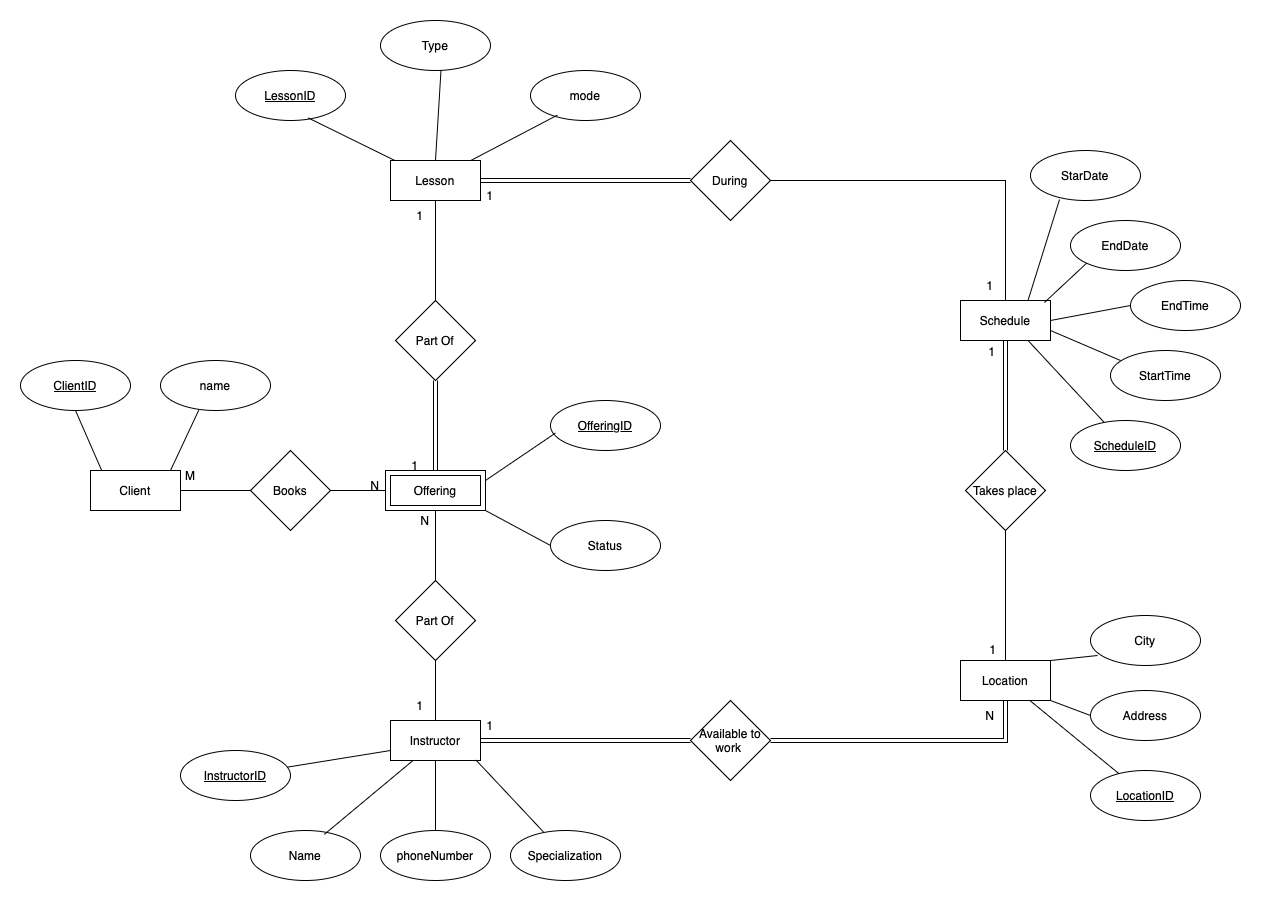

The diagram above was exported from draw.io. Its source (the exported page's mxGraphModel, read from the mxfile embedded in the PNG):
<mxGraphModel dx="1546" dy="1901" grid="1" gridSize="10" guides="1" tooltips="1" connect="1" arrows="1" fold="1" page="1" pageScale="1" pageWidth="850" pageHeight="1100" math="0" shadow="0">
  <root>
    <mxCell id="0" />
    <mxCell id="1" parent="0" />
    <mxCell id="Zl06BuRH7Ai27-u7uzlJ-1" value="Client" style="rounded=0;whiteSpace=wrap;html=1;" parent="1" vertex="1">
      <mxGeometry x="200" y="380" width="90" height="40" as="geometry" />
    </mxCell>
    <mxCell id="Zl06BuRH7Ai27-u7uzlJ-2" value="&lt;u&gt;ClientID&lt;/u&gt;" style="ellipse;whiteSpace=wrap;html=1;" parent="1" vertex="1">
      <mxGeometry x="130" y="270" width="110" height="50" as="geometry" />
    </mxCell>
    <mxCell id="Zl06BuRH7Ai27-u7uzlJ-3" value="" style="endArrow=none;html=1;rounded=0;exitX=0.5;exitY=1;exitDx=0;exitDy=0;entryX=0.126;entryY=0.008;entryDx=0;entryDy=0;entryPerimeter=0;" parent="1" source="Zl06BuRH7Ai27-u7uzlJ-2" target="Zl06BuRH7Ai27-u7uzlJ-1" edge="1">
      <mxGeometry width="50" height="50" relative="1" as="geometry">
        <mxPoint x="120" y="400" as="sourcePoint" />
        <mxPoint x="210" y="370" as="targetPoint" />
      </mxGeometry>
    </mxCell>
    <mxCell id="Zl06BuRH7Ai27-u7uzlJ-4" value="name" style="ellipse;whiteSpace=wrap;html=1;" parent="1" vertex="1">
      <mxGeometry x="270" y="270" width="110" height="50" as="geometry" />
    </mxCell>
    <mxCell id="Zl06BuRH7Ai27-u7uzlJ-5" value="" style="endArrow=none;html=1;rounded=0;exitX=0.889;exitY=0;exitDx=0;exitDy=0;exitPerimeter=0;entryX=0.348;entryY=0.992;entryDx=0;entryDy=0;entryPerimeter=0;" parent="1" source="Zl06BuRH7Ai27-u7uzlJ-1" target="Zl06BuRH7Ai27-u7uzlJ-4" edge="1">
      <mxGeometry width="50" height="50" relative="1" as="geometry">
        <mxPoint x="330" y="390" as="sourcePoint" />
        <mxPoint x="320" y="360" as="targetPoint" />
      </mxGeometry>
    </mxCell>
    <mxCell id="Zl06BuRH7Ai27-u7uzlJ-27" value="" style="edgeStyle=orthogonalEdgeStyle;rounded=0;orthogonalLoop=1;jettySize=auto;html=1;endArrow=none;startFill=0;" parent="1" source="Zl06BuRH7Ai27-u7uzlJ-6" target="Zl06BuRH7Ai27-u7uzlJ-26" edge="1">
      <mxGeometry relative="1" as="geometry" />
    </mxCell>
    <mxCell id="Zl06BuRH7Ai27-u7uzlJ-6" value="Offering" style="shape=ext;margin=3;double=1;whiteSpace=wrap;html=1;align=center;" parent="1" vertex="1">
      <mxGeometry x="495" y="380" width="100" height="40" as="geometry" />
    </mxCell>
    <mxCell id="Zl06BuRH7Ai27-u7uzlJ-8" style="edgeStyle=orthogonalEdgeStyle;rounded=0;orthogonalLoop=1;jettySize=auto;html=1;exitX=0;exitY=0.5;exitDx=0;exitDy=0;entryX=1;entryY=0.5;entryDx=0;entryDy=0;strokeColor=default;startArrow=none;startFill=0;endArrow=none;" parent="1" source="Zl06BuRH7Ai27-u7uzlJ-7" target="Zl06BuRH7Ai27-u7uzlJ-1" edge="1">
      <mxGeometry relative="1" as="geometry" />
    </mxCell>
    <mxCell id="Zl06BuRH7Ai27-u7uzlJ-9" value="" style="edgeStyle=orthogonalEdgeStyle;rounded=0;orthogonalLoop=1;jettySize=auto;html=1;endArrow=none;startFill=0;" parent="1" source="Zl06BuRH7Ai27-u7uzlJ-7" target="Zl06BuRH7Ai27-u7uzlJ-6" edge="1">
      <mxGeometry relative="1" as="geometry" />
    </mxCell>
    <mxCell id="Zl06BuRH7Ai27-u7uzlJ-7" value="Books" style="rhombus;whiteSpace=wrap;html=1;" parent="1" vertex="1">
      <mxGeometry x="360" y="360" width="80" height="80" as="geometry" />
    </mxCell>
    <mxCell id="Zl06BuRH7Ai27-u7uzlJ-39" style="edgeStyle=orthogonalEdgeStyle;rounded=0;orthogonalLoop=1;jettySize=auto;html=1;shape=link;" parent="1" source="Zl06BuRH7Ai27-u7uzlJ-10" target="Zl06BuRH7Ai27-u7uzlJ-37" edge="1">
      <mxGeometry relative="1" as="geometry" />
    </mxCell>
    <mxCell id="Zl06BuRH7Ai27-u7uzlJ-10" value="Lesson" style="rounded=0;whiteSpace=wrap;html=1;" parent="1" vertex="1">
      <mxGeometry x="500" y="70" width="90" height="40" as="geometry" />
    </mxCell>
    <mxCell id="Zl06BuRH7Ai27-u7uzlJ-12" value="" style="edgeStyle=orthogonalEdgeStyle;rounded=0;orthogonalLoop=1;jettySize=auto;html=1;endArrow=none;startFill=0;" parent="1" source="Zl06BuRH7Ai27-u7uzlJ-11" target="Zl06BuRH7Ai27-u7uzlJ-10" edge="1">
      <mxGeometry relative="1" as="geometry" />
    </mxCell>
    <mxCell id="Zl06BuRH7Ai27-u7uzlJ-13" value="" style="edgeStyle=orthogonalEdgeStyle;rounded=0;orthogonalLoop=1;jettySize=auto;html=1;shape=link;" parent="1" source="Zl06BuRH7Ai27-u7uzlJ-11" target="Zl06BuRH7Ai27-u7uzlJ-6" edge="1">
      <mxGeometry relative="1" as="geometry" />
    </mxCell>
    <mxCell id="Zl06BuRH7Ai27-u7uzlJ-11" value="Part Of" style="rhombus;whiteSpace=wrap;html=1;" parent="1" vertex="1">
      <mxGeometry x="505" y="210" width="80" height="80" as="geometry" />
    </mxCell>
    <mxCell id="Zl06BuRH7Ai27-u7uzlJ-14" value="&lt;u&gt;LessonID&lt;/u&gt;" style="ellipse;whiteSpace=wrap;html=1;" parent="1" vertex="1">
      <mxGeometry x="345" y="-20" width="110" height="50" as="geometry" />
    </mxCell>
    <mxCell id="Zl06BuRH7Ai27-u7uzlJ-15" value="Type" style="ellipse;whiteSpace=wrap;html=1;" parent="1" vertex="1">
      <mxGeometry x="490" y="-70" width="110" height="50" as="geometry" />
    </mxCell>
    <mxCell id="Zl06BuRH7Ai27-u7uzlJ-16" value="mode" style="ellipse;whiteSpace=wrap;html=1;" parent="1" vertex="1">
      <mxGeometry x="640" y="-20" width="110" height="50" as="geometry" />
    </mxCell>
    <mxCell id="Zl06BuRH7Ai27-u7uzlJ-18" value="" style="endArrow=none;html=1;rounded=0;entryX=0.659;entryY=0.946;entryDx=0;entryDy=0;entryPerimeter=0;" parent="1" source="Zl06BuRH7Ai27-u7uzlJ-10" target="Zl06BuRH7Ai27-u7uzlJ-14" edge="1">
      <mxGeometry width="50" height="50" relative="1" as="geometry">
        <mxPoint x="350" y="130" as="sourcePoint" />
        <mxPoint x="400" y="80" as="targetPoint" />
      </mxGeometry>
    </mxCell>
    <mxCell id="Zl06BuRH7Ai27-u7uzlJ-19" value="" style="endArrow=none;html=1;rounded=0;entryX=0.55;entryY=0.994;entryDx=0;entryDy=0;entryPerimeter=0;exitX=0.5;exitY=0;exitDx=0;exitDy=0;" parent="1" source="Zl06BuRH7Ai27-u7uzlJ-10" target="Zl06BuRH7Ai27-u7uzlJ-15" edge="1">
      <mxGeometry width="50" height="50" relative="1" as="geometry">
        <mxPoint x="360" y="140" as="sourcePoint" />
        <mxPoint x="410" y="90" as="targetPoint" />
      </mxGeometry>
    </mxCell>
    <mxCell id="Zl06BuRH7Ai27-u7uzlJ-20" value="" style="endArrow=none;html=1;rounded=0;entryX=0.246;entryY=0.891;entryDx=0;entryDy=0;entryPerimeter=0;exitX=0.891;exitY=0.002;exitDx=0;exitDy=0;exitPerimeter=0;" parent="1" source="Zl06BuRH7Ai27-u7uzlJ-10" target="Zl06BuRH7Ai27-u7uzlJ-16" edge="1">
      <mxGeometry width="50" height="50" relative="1" as="geometry">
        <mxPoint x="370" y="150" as="sourcePoint" />
        <mxPoint x="420" y="100" as="targetPoint" />
      </mxGeometry>
    </mxCell>
    <mxCell id="Zl06BuRH7Ai27-u7uzlJ-21" value="&lt;u&gt;OfferingID&lt;/u&gt;" style="ellipse;whiteSpace=wrap;html=1;" parent="1" vertex="1">
      <mxGeometry x="660" y="310" width="110" height="50" as="geometry" />
    </mxCell>
    <mxCell id="Zl06BuRH7Ai27-u7uzlJ-22" value="Status" style="ellipse;whiteSpace=wrap;html=1;" parent="1" vertex="1">
      <mxGeometry x="660" y="430" width="110" height="50" as="geometry" />
    </mxCell>
    <mxCell id="Zl06BuRH7Ai27-u7uzlJ-23" value="" style="endArrow=none;html=1;rounded=0;entryX=0.046;entryY=0.65;entryDx=0;entryDy=0;entryPerimeter=0;exitX=1;exitY=0.25;exitDx=0;exitDy=0;" parent="1" source="Zl06BuRH7Ai27-u7uzlJ-6" target="Zl06BuRH7Ai27-u7uzlJ-21" edge="1">
      <mxGeometry width="50" height="50" relative="1" as="geometry">
        <mxPoint x="590" y="520" as="sourcePoint" />
        <mxPoint x="640" y="470" as="targetPoint" />
      </mxGeometry>
    </mxCell>
    <mxCell id="Zl06BuRH7Ai27-u7uzlJ-24" value="" style="endArrow=none;html=1;rounded=0;entryX=0;entryY=0.5;entryDx=0;entryDy=0;exitX=1;exitY=1;exitDx=0;exitDy=0;" parent="1" source="Zl06BuRH7Ai27-u7uzlJ-6" target="Zl06BuRH7Ai27-u7uzlJ-22" edge="1">
      <mxGeometry width="50" height="50" relative="1" as="geometry">
        <mxPoint x="600" y="530" as="sourcePoint" />
        <mxPoint x="650" y="480" as="targetPoint" />
      </mxGeometry>
    </mxCell>
    <mxCell id="Zl06BuRH7Ai27-u7uzlJ-25" value="Instructor" style="rounded=0;whiteSpace=wrap;html=1;" parent="1" vertex="1">
      <mxGeometry x="500" y="630" width="90" height="40" as="geometry" />
    </mxCell>
    <mxCell id="Zl06BuRH7Ai27-u7uzlJ-28" value="" style="edgeStyle=orthogonalEdgeStyle;rounded=0;orthogonalLoop=1;jettySize=auto;html=1;endArrow=none;startFill=0;" parent="1" source="Zl06BuRH7Ai27-u7uzlJ-26" target="Zl06BuRH7Ai27-u7uzlJ-25" edge="1">
      <mxGeometry relative="1" as="geometry" />
    </mxCell>
    <mxCell id="Zl06BuRH7Ai27-u7uzlJ-26" value="Part Of" style="rhombus;whiteSpace=wrap;html=1;" parent="1" vertex="1">
      <mxGeometry x="505" y="490" width="80" height="80" as="geometry" />
    </mxCell>
    <mxCell id="Zl06BuRH7Ai27-u7uzlJ-29" value="&lt;u&gt;InstructorID&lt;/u&gt;" style="ellipse;whiteSpace=wrap;html=1;" parent="1" vertex="1">
      <mxGeometry x="290" y="660" width="110" height="50" as="geometry" />
    </mxCell>
    <mxCell id="Zl06BuRH7Ai27-u7uzlJ-30" value="Name" style="ellipse;whiteSpace=wrap;html=1;" parent="1" vertex="1">
      <mxGeometry x="360" y="740" width="110" height="50" as="geometry" />
    </mxCell>
    <mxCell id="Zl06BuRH7Ai27-u7uzlJ-31" value="phoneNumber" style="ellipse;whiteSpace=wrap;html=1;" parent="1" vertex="1">
      <mxGeometry x="490" y="740" width="110" height="50" as="geometry" />
    </mxCell>
    <mxCell id="Zl06BuRH7Ai27-u7uzlJ-32" value="Specialization" style="ellipse;whiteSpace=wrap;html=1;" parent="1" vertex="1">
      <mxGeometry x="620" y="740" width="110" height="50" as="geometry" />
    </mxCell>
    <mxCell id="Zl06BuRH7Ai27-u7uzlJ-33" value="" style="endArrow=none;html=1;rounded=0;entryX=0;entryY=0.75;entryDx=0;entryDy=0;" parent="1" source="Zl06BuRH7Ai27-u7uzlJ-29" target="Zl06BuRH7Ai27-u7uzlJ-25" edge="1">
      <mxGeometry width="50" height="50" relative="1" as="geometry">
        <mxPoint x="270" y="860" as="sourcePoint" />
        <mxPoint x="320" y="810" as="targetPoint" />
      </mxGeometry>
    </mxCell>
    <mxCell id="Zl06BuRH7Ai27-u7uzlJ-34" value="" style="endArrow=none;html=1;rounded=0;entryX=0.25;entryY=1;entryDx=0;entryDy=0;exitX=0.671;exitY=0.078;exitDx=0;exitDy=0;exitPerimeter=0;" parent="1" source="Zl06BuRH7Ai27-u7uzlJ-30" target="Zl06BuRH7Ai27-u7uzlJ-25" edge="1">
      <mxGeometry width="50" height="50" relative="1" as="geometry">
        <mxPoint x="280" y="870" as="sourcePoint" />
        <mxPoint x="330" y="820" as="targetPoint" />
      </mxGeometry>
    </mxCell>
    <mxCell id="Zl06BuRH7Ai27-u7uzlJ-35" value="" style="endArrow=none;html=1;rounded=0;entryX=0.5;entryY=1;entryDx=0;entryDy=0;" parent="1" source="Zl06BuRH7Ai27-u7uzlJ-31" target="Zl06BuRH7Ai27-u7uzlJ-25" edge="1">
      <mxGeometry width="50" height="50" relative="1" as="geometry">
        <mxPoint x="290" y="880" as="sourcePoint" />
        <mxPoint x="340" y="830" as="targetPoint" />
      </mxGeometry>
    </mxCell>
    <mxCell id="Zl06BuRH7Ai27-u7uzlJ-36" value="" style="endArrow=none;html=1;rounded=0;entryX=0.949;entryY=0.986;entryDx=0;entryDy=0;entryPerimeter=0;" parent="1" source="Zl06BuRH7Ai27-u7uzlJ-32" target="Zl06BuRH7Ai27-u7uzlJ-25" edge="1">
      <mxGeometry width="50" height="50" relative="1" as="geometry">
        <mxPoint x="300" y="890" as="sourcePoint" />
        <mxPoint x="350" y="840" as="targetPoint" />
      </mxGeometry>
    </mxCell>
    <mxCell id="Zl06BuRH7Ai27-u7uzlJ-37" value="During" style="rhombus;whiteSpace=wrap;html=1;" parent="1" vertex="1">
      <mxGeometry x="800" y="50" width="80" height="80" as="geometry" />
    </mxCell>
    <mxCell id="Zl06BuRH7Ai27-u7uzlJ-38" value="Schedule" style="rounded=0;whiteSpace=wrap;html=1;" parent="1" vertex="1">
      <mxGeometry x="1070" y="210" width="90" height="40" as="geometry" />
    </mxCell>
    <mxCell id="Zl06BuRH7Ai27-u7uzlJ-43" value="" style="edgeStyle=orthogonalEdgeStyle;rounded=0;orthogonalLoop=1;jettySize=auto;html=1;shape=link;" parent="1" source="Zl06BuRH7Ai27-u7uzlJ-40" target="Zl06BuRH7Ai27-u7uzlJ-38" edge="1">
      <mxGeometry relative="1" as="geometry" />
    </mxCell>
    <mxCell id="Zl06BuRH7Ai27-u7uzlJ-44" style="edgeStyle=orthogonalEdgeStyle;rounded=0;orthogonalLoop=1;jettySize=auto;html=1;endArrow=none;startFill=0;" parent="1" source="Zl06BuRH7Ai27-u7uzlJ-40" target="Zl06BuRH7Ai27-u7uzlJ-41" edge="1">
      <mxGeometry relative="1" as="geometry" />
    </mxCell>
    <mxCell id="Zl06BuRH7Ai27-u7uzlJ-40" value="Takes place" style="rhombus;whiteSpace=wrap;html=1;" parent="1" vertex="1">
      <mxGeometry x="1075" y="360" width="80" height="80" as="geometry" />
    </mxCell>
    <mxCell id="Zl06BuRH7Ai27-u7uzlJ-41" value="Location" style="rounded=0;whiteSpace=wrap;html=1;" parent="1" vertex="1">
      <mxGeometry x="1070" y="570" width="90" height="40" as="geometry" />
    </mxCell>
    <mxCell id="Zl06BuRH7Ai27-u7uzlJ-42" value="Available to work&amp;nbsp;" style="rhombus;whiteSpace=wrap;html=1;" parent="1" vertex="1">
      <mxGeometry x="800" y="610" width="80" height="80" as="geometry" />
    </mxCell>
    <mxCell id="Zl06BuRH7Ai27-u7uzlJ-45" value="" style="edgeStyle=orthogonalEdgeStyle;rounded=0;orthogonalLoop=1;jettySize=auto;html=1;shape=link;entryX=1;entryY=0.5;entryDx=0;entryDy=0;exitX=0.5;exitY=1;exitDx=0;exitDy=0;" parent="1" source="Zl06BuRH7Ai27-u7uzlJ-41" target="Zl06BuRH7Ai27-u7uzlJ-42" edge="1">
      <mxGeometry relative="1" as="geometry">
        <mxPoint x="940" y="505" as="sourcePoint" />
        <mxPoint x="940" y="595" as="targetPoint" />
      </mxGeometry>
    </mxCell>
    <mxCell id="Zl06BuRH7Ai27-u7uzlJ-46" value="" style="edgeStyle=orthogonalEdgeStyle;rounded=0;orthogonalLoop=1;jettySize=auto;html=1;shape=link;entryX=1;entryY=0.5;entryDx=0;entryDy=0;exitX=0;exitY=0.5;exitDx=0;exitDy=0;" parent="1" source="Zl06BuRH7Ai27-u7uzlJ-42" target="Zl06BuRH7Ai27-u7uzlJ-25" edge="1">
      <mxGeometry relative="1" as="geometry">
        <mxPoint x="875" y="590" as="sourcePoint" />
        <mxPoint x="620" y="610" as="targetPoint" />
      </mxGeometry>
    </mxCell>
    <mxCell id="Zl06BuRH7Ai27-u7uzlJ-47" value="&lt;u&gt;LocationID&lt;/u&gt;" style="ellipse;whiteSpace=wrap;html=1;" parent="1" vertex="1">
      <mxGeometry x="1200" y="680" width="110" height="50" as="geometry" />
    </mxCell>
    <mxCell id="Zl06BuRH7Ai27-u7uzlJ-48" value="City" style="ellipse;whiteSpace=wrap;html=1;" parent="1" vertex="1">
      <mxGeometry x="1200" y="525" width="110" height="50" as="geometry" />
    </mxCell>
    <mxCell id="Zl06BuRH7Ai27-u7uzlJ-49" value="Address" style="ellipse;whiteSpace=wrap;html=1;" parent="1" vertex="1">
      <mxGeometry x="1200" y="600" width="110" height="50" as="geometry" />
    </mxCell>
    <mxCell id="Zl06BuRH7Ai27-u7uzlJ-50" value="EndDate" style="ellipse;whiteSpace=wrap;html=1;" parent="1" vertex="1">
      <mxGeometry x="1180" y="130" width="110" height="50" as="geometry" />
    </mxCell>
    <mxCell id="Zl06BuRH7Ai27-u7uzlJ-51" value="&lt;u&gt;ScheduleID&lt;/u&gt;" style="ellipse;whiteSpace=wrap;html=1;" parent="1" vertex="1">
      <mxGeometry x="1180" y="330" width="110" height="50" as="geometry" />
    </mxCell>
    <mxCell id="Zl06BuRH7Ai27-u7uzlJ-52" value="EndTime" style="ellipse;whiteSpace=wrap;html=1;" parent="1" vertex="1">
      <mxGeometry x="1240" y="190" width="110" height="50" as="geometry" />
    </mxCell>
    <mxCell id="Zl06BuRH7Ai27-u7uzlJ-53" value="StarDate" style="ellipse;whiteSpace=wrap;html=1;" parent="1" vertex="1">
      <mxGeometry x="1140" y="60" width="110" height="50" as="geometry" />
    </mxCell>
    <mxCell id="Zl06BuRH7Ai27-u7uzlJ-54" value="StartTime" style="ellipse;whiteSpace=wrap;html=1;" parent="1" vertex="1">
      <mxGeometry x="1220" y="260" width="110" height="50" as="geometry" />
    </mxCell>
    <mxCell id="Zl06BuRH7Ai27-u7uzlJ-55" value="" style="endArrow=none;html=1;rounded=0;entryX=1;entryY=0.5;entryDx=0;entryDy=0;exitX=0.5;exitY=0;exitDx=0;exitDy=0;" parent="1" source="Zl06BuRH7Ai27-u7uzlJ-38" target="Zl06BuRH7Ai27-u7uzlJ-37" edge="1">
      <mxGeometry width="50" height="50" relative="1" as="geometry">
        <mxPoint x="1110" y="110" as="sourcePoint" />
        <mxPoint x="1040" y="160" as="targetPoint" />
        <Array as="points">
          <mxPoint x="1115" y="90" />
        </Array>
      </mxGeometry>
    </mxCell>
    <mxCell id="Zl06BuRH7Ai27-u7uzlJ-56" value="" style="endArrow=none;html=1;rounded=0;entryX=0.264;entryY=0.98;entryDx=0;entryDy=0;entryPerimeter=0;exitX=0.75;exitY=0;exitDx=0;exitDy=0;" parent="1" source="Zl06BuRH7Ai27-u7uzlJ-38" target="Zl06BuRH7Ai27-u7uzlJ-53" edge="1">
      <mxGeometry width="50" height="50" relative="1" as="geometry">
        <mxPoint x="1170" y="320" as="sourcePoint" />
        <mxPoint x="1220" y="270" as="targetPoint" />
      </mxGeometry>
    </mxCell>
    <mxCell id="Zl06BuRH7Ai27-u7uzlJ-57" value="" style="endArrow=none;html=1;rounded=0;entryX=0;entryY=1;entryDx=0;entryDy=0;exitX=0.933;exitY=0.05;exitDx=0;exitDy=0;exitPerimeter=0;" parent="1" source="Zl06BuRH7Ai27-u7uzlJ-38" target="Zl06BuRH7Ai27-u7uzlJ-50" edge="1">
      <mxGeometry width="50" height="50" relative="1" as="geometry">
        <mxPoint x="1200" y="210" as="sourcePoint" />
        <mxPoint x="1179" y="119" as="targetPoint" />
      </mxGeometry>
    </mxCell>
    <mxCell id="Zl06BuRH7Ai27-u7uzlJ-58" value="" style="endArrow=none;html=1;rounded=0;entryX=0;entryY=0.5;entryDx=0;entryDy=0;exitX=1;exitY=0.5;exitDx=0;exitDy=0;" parent="1" source="Zl06BuRH7Ai27-u7uzlJ-38" target="Zl06BuRH7Ai27-u7uzlJ-52" edge="1">
      <mxGeometry width="50" height="50" relative="1" as="geometry">
        <mxPoint x="1210" y="220" as="sourcePoint" />
        <mxPoint x="1189" y="129" as="targetPoint" />
      </mxGeometry>
    </mxCell>
    <mxCell id="Zl06BuRH7Ai27-u7uzlJ-59" value="" style="endArrow=none;html=1;rounded=0;entryX=0.091;entryY=0.2;entryDx=0;entryDy=0;entryPerimeter=0;exitX=1;exitY=0.75;exitDx=0;exitDy=0;" parent="1" source="Zl06BuRH7Ai27-u7uzlJ-38" target="Zl06BuRH7Ai27-u7uzlJ-54" edge="1">
      <mxGeometry width="50" height="50" relative="1" as="geometry">
        <mxPoint x="1168" y="240" as="sourcePoint" />
        <mxPoint x="1199" y="139" as="targetPoint" />
      </mxGeometry>
    </mxCell>
    <mxCell id="Zl06BuRH7Ai27-u7uzlJ-60" value="" style="endArrow=none;html=1;rounded=0;exitX=0.75;exitY=1;exitDx=0;exitDy=0;" parent="1" source="Zl06BuRH7Ai27-u7uzlJ-38" target="Zl06BuRH7Ai27-u7uzlJ-51" edge="1">
      <mxGeometry width="50" height="50" relative="1" as="geometry">
        <mxPoint x="1178" y="250" as="sourcePoint" />
        <mxPoint x="1209" y="149" as="targetPoint" />
      </mxGeometry>
    </mxCell>
    <mxCell id="Zl06BuRH7Ai27-u7uzlJ-61" value="" style="endArrow=none;html=1;rounded=0;entryX=0.064;entryY=0.8;entryDx=0;entryDy=0;entryPerimeter=0;exitX=1;exitY=0;exitDx=0;exitDy=0;" parent="1" source="Zl06BuRH7Ai27-u7uzlJ-41" target="Zl06BuRH7Ai27-u7uzlJ-48" edge="1">
      <mxGeometry width="50" height="50" relative="1" as="geometry">
        <mxPoint x="1200" y="530" as="sourcePoint" />
        <mxPoint x="1250" y="480" as="targetPoint" />
      </mxGeometry>
    </mxCell>
    <mxCell id="Zl06BuRH7Ai27-u7uzlJ-62" value="" style="endArrow=none;html=1;rounded=0;entryX=0;entryY=0.5;entryDx=0;entryDy=0;exitX=1;exitY=1;exitDx=0;exitDy=0;" parent="1" source="Zl06BuRH7Ai27-u7uzlJ-41" target="Zl06BuRH7Ai27-u7uzlJ-49" edge="1">
      <mxGeometry width="50" height="50" relative="1" as="geometry">
        <mxPoint x="1130" y="690" as="sourcePoint" />
        <mxPoint x="1180" y="640" as="targetPoint" />
      </mxGeometry>
    </mxCell>
    <mxCell id="Zl06BuRH7Ai27-u7uzlJ-63" value="" style="endArrow=none;html=1;rounded=0;" parent="1" source="Zl06BuRH7Ai27-u7uzlJ-41" target="Zl06BuRH7Ai27-u7uzlJ-47" edge="1">
      <mxGeometry width="50" height="50" relative="1" as="geometry">
        <mxPoint x="1130" y="730" as="sourcePoint" />
        <mxPoint x="1180" y="680" as="targetPoint" />
      </mxGeometry>
    </mxCell>
    <mxCell id="Zl06BuRH7Ai27-u7uzlJ-64" value="1" style="text;html=1;align=center;verticalAlign=middle;whiteSpace=wrap;rounded=0;" parent="1" vertex="1">
      <mxGeometry x="570" y="620" width="60" height="30" as="geometry" />
    </mxCell>
    <mxCell id="Zl06BuRH7Ai27-u7uzlJ-65" value="1" style="text;html=1;align=center;verticalAlign=middle;whiteSpace=wrap;rounded=0;" parent="1" vertex="1">
      <mxGeometry x="500" y="600" width="60" height="30" as="geometry" />
    </mxCell>
    <mxCell id="Zl06BuRH7Ai27-u7uzlJ-66" value="1" style="text;html=1;align=center;verticalAlign=middle;whiteSpace=wrap;rounded=0;" parent="1" vertex="1">
      <mxGeometry x="495" y="360" width="60" height="30" as="geometry" />
    </mxCell>
    <mxCell id="Zl06BuRH7Ai27-u7uzlJ-68" value="1" style="text;html=1;align=center;verticalAlign=middle;whiteSpace=wrap;rounded=0;" parent="1" vertex="1">
      <mxGeometry x="500" y="110" width="60" height="30" as="geometry" />
    </mxCell>
    <mxCell id="Zl06BuRH7Ai27-u7uzlJ-69" value="1" style="text;html=1;align=center;verticalAlign=middle;whiteSpace=wrap;rounded=0;" parent="1" vertex="1">
      <mxGeometry x="570" y="90" width="60" height="30" as="geometry" />
    </mxCell>
    <mxCell id="Zl06BuRH7Ai27-u7uzlJ-70" value="1" style="text;html=1;align=center;verticalAlign=middle;whiteSpace=wrap;rounded=0;" parent="1" vertex="1">
      <mxGeometry x="1070" y="180" width="60" height="30" as="geometry" />
    </mxCell>
    <mxCell id="Zl06BuRH7Ai27-u7uzlJ-71" value="1" style="text;html=1;align=center;verticalAlign=middle;whiteSpace=wrap;rounded=0;" parent="1" vertex="1">
      <mxGeometry x="1072" y="246" width="60" height="30" as="geometry" />
    </mxCell>
    <mxCell id="Zl06BuRH7Ai27-u7uzlJ-72" value="1" style="text;html=1;align=center;verticalAlign=middle;whiteSpace=wrap;rounded=0;" parent="1" vertex="1">
      <mxGeometry x="1073" y="544" width="60" height="30" as="geometry" />
    </mxCell>
    <mxCell id="Zl06BuRH7Ai27-u7uzlJ-73" value="N" style="text;html=1;align=center;verticalAlign=middle;whiteSpace=wrap;rounded=0;" parent="1" vertex="1">
      <mxGeometry x="455" y="380" width="60" height="30" as="geometry" />
    </mxCell>
    <mxCell id="Zl06BuRH7Ai27-u7uzlJ-74" value="N" style="text;html=1;align=center;verticalAlign=middle;whiteSpace=wrap;rounded=0;" parent="1" vertex="1">
      <mxGeometry x="1070" y="610" width="60" height="30" as="geometry" />
    </mxCell>
    <mxCell id="Zl06BuRH7Ai27-u7uzlJ-75" value="N" style="text;html=1;align=center;verticalAlign=middle;whiteSpace=wrap;rounded=0;" parent="1" vertex="1">
      <mxGeometry x="505" y="415" width="60" height="30" as="geometry" />
    </mxCell>
    <mxCell id="Zl06BuRH7Ai27-u7uzlJ-76" value="M" style="text;html=1;align=center;verticalAlign=middle;whiteSpace=wrap;rounded=0;" parent="1" vertex="1">
      <mxGeometry x="270" y="370" width="60" height="30" as="geometry" />
    </mxCell>
  </root>
</mxGraphModel>